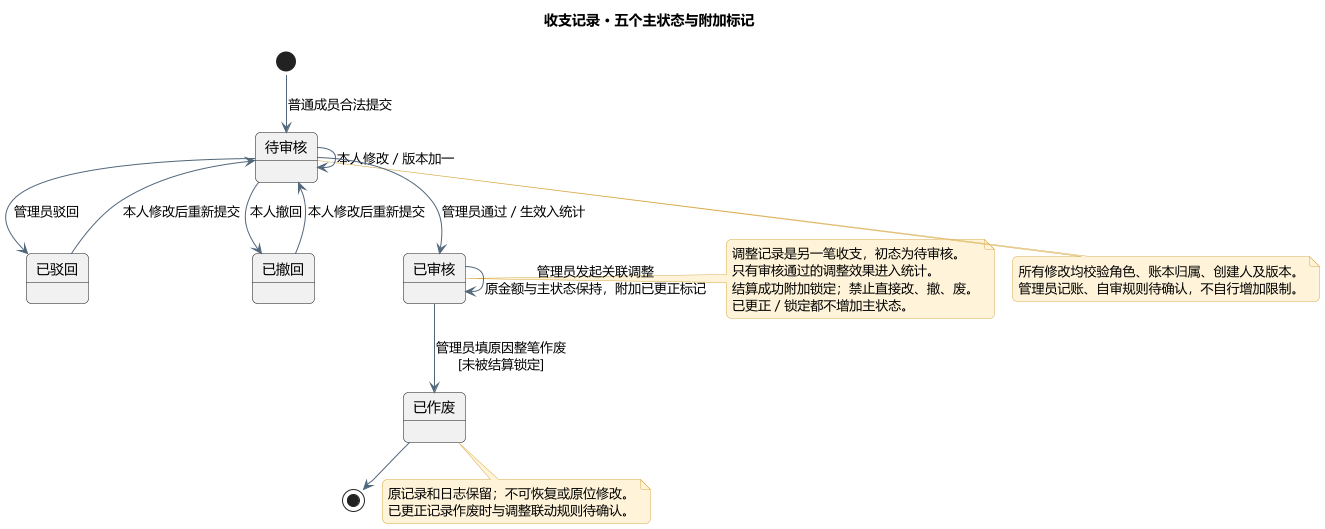

The diagram above was rendered by PlantUML. Its source (embedded in the PNG):
@startuml
!pragma layout smetana
skinparam defaultFontName Microsoft YaHei
skinparam backgroundColor #FFFFFF
skinparam shadowing false
skinparam ArrowColor #52667B
skinparam classBackgroundColor #F0F7F6
skinparam classBorderColor #267568
skinparam componentBackgroundColor #F0F7F6
skinparam noteBackgroundColor #FFF4D9
skinparam noteBorderColor #D8AA49
skinparam roundcorner 10
skinparam nodesep 70
skinparam ranksep 85
title 收支记录 · 五个主状态与附加标记
state "待审核" as Pending
state "已驳回" as Rejected
state "已撤回" as Withdrawn
state "已审核" as Approved
state "已作废" as Voided
[*] --> Pending : 普通成员合法提交
Pending --> Pending : 本人修改 / 版本加一
Pending --> Rejected : 管理员驳回
Pending --> Withdrawn : 本人撤回
Rejected --> Pending : 本人修改后重新提交
Withdrawn --> Pending : 本人修改后重新提交
Pending --> Approved : 管理员通过 / 生效入统计
Approved --> Voided : 管理员填原因整笔作废\n[未被结算锁定]
Voided --> [*]
Approved --> Approved : 管理员发起关联调整\n原金额与主状态保持，附加已更正标记
note right of Approved
调整记录是另一笔收支，初态为待审核。
只有审核通过的调整效果进入统计。
结算成功附加锁定；禁止直接改、撤、废。
已更正 / 锁定都不增加主状态。
end note
note bottom of Pending
所有修改均校验角色、账本归属、创建人及版本。
管理员记账、自审规则待确认，不自行增加限制。
end note
note bottom of Voided
原记录和日志保留；不可恢复或原位修改。
已更正记录作废时与调整联动规则待确认。
end note
@enduml